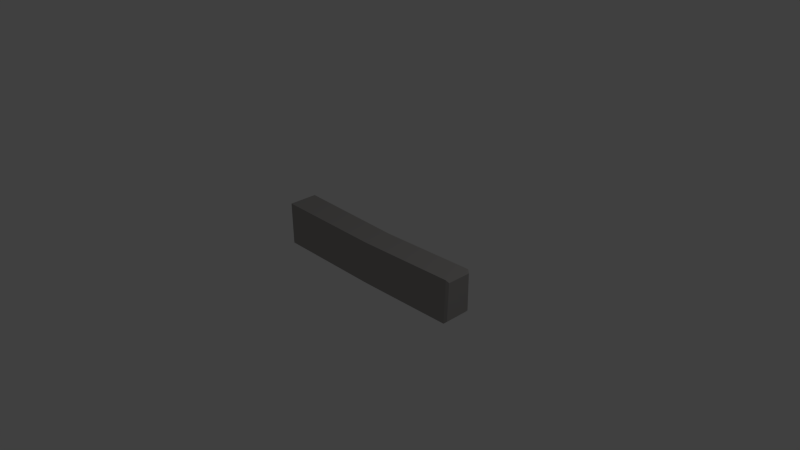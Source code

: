 # Source: Curbstone.blend  (saved by Blender 2.76.0; exported with 4.5.12 LTS)
import bpy
from mathutils import Matrix  # noqa: F401  (used for matrix-valued properties, if any)

bpy.ops.wm.read_factory_settings(use_empty=True)
scene = bpy.context.scene
scene.name = 'Scene'

# ---- collections
col_collection_1 = bpy.data.collections.new('Collection 1'); scene.collection.children.link(col_collection_1)

# ---- materials (node trees are filled in below, after node groups)
mat_curbstone = bpy.data.materials.new('Curbstone')
mat_curbstone.alpha_threshold = 0.0
mat_curbstone.use_transparent_shadow = False
mat_curbstone.diffuse_color = (0.3757, 0.3621, 0.3514, 1.0)
mat_curbstone.roughness = 0.5
mat_curbstone.specular_intensity = 0.1415
mat_curbstone.line_color = (0.0, 0.0, 0.0, 1.0)

# ---- material node trees

# ---- world
world_world = bpy.data.worlds.new('World'); scene.world = world_world
world_world.color = (0.05088, 0.05088, 0.05088)
world_world.use_sun_shadow = False
world_world.sun_shadow_jitter_overblur = 0.0
world_world.cycles.sampling_method = 'MANUAL'
world_world.cycles.sample_map_resolution = 256

# ---- cameras
cam_camera = bpy.data.cameras.new('Camera')
cam_camera.clip_end = 100.0
cam_camera.lens = 35.0
cam_camera.sensor_width = 32.0
cam_camera.sensor_height = 18.0
cam_camera.ortho_scale = 7.314
cam_camera.dof.focus_distance = 0.0
cam_camera.dof.aperture_fstop = 128.0

# ---- lights
light_lamp = bpy.data.lights.new('Lamp', 'POINT')
light_lamp.transmission_factor = 0.0
light_lamp.cutoff_distance = 30.0
light_lamp.energy = 100.0
light_lamp.shadow_buffer_clip_start = 1.001
light_lamp.shadow_soft_size = 0.1
light_lamp.shadow_maximum_resolution = 0.006
light_lamp.use_absolute_resolution = True
light_lamp.cycles.use_multiple_importance_sampling = False

# ---- meshes
me_curbstone = bpy.data.meshes.new('Curbstone')
me_curbstone.from_pydata([(1.482, 0.1773, -0.266), (1.482, -0.1773, -0.266), (-1.482, -0.1773, -0.266), (-1.482, 0.1773, -0.266), (1.486, 0.1798, 0.2459), (1.481, -0.1494, 0.2455), (-1.482, -0.1773, 0.266), (-1.482, 0.1773, 0.266), (1.448, 0.2, -0.3), (-1.448, 0.2, -0.3), (1.448, -0.2, -0.3), (-1.448, -0.2, -0.3), (1.452, 0.2024, 0.2799), (-1.448, 0.2, 0.3), (1.447, -0.1721, 0.2795), (-1.448, -0.2, 0.3), (0.1049, 0.1779, -0.3), (0.1049, -0.2221, -0.3), (0.1049, 0.1779, 0.2672), (0.1049, -0.2221, 0.2885)], [], [(9, 11, 2, 3), (13, 7, 6, 15), (0, 4, 5, 1), (11, 15, 6, 2), (2, 6, 7, 3), (13, 9, 3, 7), (4, 0, 8, 12), (18, 16, 9, 13), (1, 5, 14, 10), (17, 19, 15, 11), (4, 12, 14, 5), (18, 13, 15, 19), (0, 1, 10, 8), (16, 17, 11, 9), (8, 10, 17, 16), (12, 18, 19, 14), (10, 14, 19, 17), (12, 8, 16, 18)])
_uv = me_curbstone.uv_layers.new(name='UVMap')
_uv.uv.foreach_set('vector', [0.8364, 0.1435, 0.6728, 0.1435, 0.6821, 0.1273, 0.8271, 0.1273, 0.6638, 0.9886, 0.6549, 0.9999, 0.5099, 1.0, 0.5003, 0.9887, 0.8457, 0.1234, 0.8447, 0.0, 0.9793, 0.001247, 0.9907, 0.1234, 0.2453, 0.01135, 0.0, 0.0113, 0.01381, 0.0, 0.2313, 4.418e-05, 0.6821, 0.1273, 0.6821, 0.0, 0.8271, 3.213e-07, 0.8271, 0.1273, 0.4907, 0.01254, 0.2453, 0.014, 0.2592, 0.001292, 0.4767, 0.0, 0.4769, 0.9809, 0.2675, 0.9808, 0.2536, 0.9713, 0.4907, 0.9712, 0.4817, 0.5245, 0.2497, 0.5258, 0.2453, 0.014, 0.4907, 0.01254, 0.2311, 0.9987, 0.02183, 0.9983, 0.008032, 0.9869, 0.2451, 0.9873, 0.2453, 0.5346, 0.004717, 0.5346, 0.0, 0.0113, 0.2453, 0.01135, 0.6549, 0.0, 0.6638, 0.01142, 0.5107, 0.01318, 0.5203, 0.001741, 0.6545, 0.4652, 0.6638, 0.9886, 0.5003, 0.9887, 0.4907, 0.4654, 0.8457, 0.1234, 0.9907, 0.1234, 1.0, 0.1395, 0.8364, 0.1395, 0.8274, 0.5117, 0.6638, 0.5117, 0.6728, 0.1435, 0.8364, 0.1435, 0.8364, 0.8303, 0.6728, 0.8303, 0.6638, 0.5117, 0.8274, 0.5117, 0.6638, 0.01142, 0.6545, 0.4652, 0.4907, 0.4654, 0.5107, 0.01318, 0.2451, 0.9873, 0.008032, 0.9869, 0.004717, 0.5346, 0.2453, 0.5346, 0.4907, 0.9712, 0.2536, 0.9713, 0.2497, 0.5258, 0.4817, 0.5245])
me_curbstone.materials.append(mat_curbstone)
me_curbstone.use_remesh_preserve_volume = False
me_curbstone.use_remesh_preserve_attributes = False
me_curbstone.use_mirror_vertex_groups = False
me_curbstone.update()

# ---- objects
ob_curbstone = bpy.data.objects.new('Curbstone', me_curbstone)
ob_lamp = bpy.data.objects.new('Lamp', light_lamp)
ob_camera = bpy.data.objects.new('Camera', cam_camera)

# ---- transforms, parenting, visibility, modifiers, constraints
ob_curbstone.location = (0.0, 0.0, 0.0)
ob_curbstone.lock_rotations_4d = False
ob_curbstone.empty_display_type = 'ARROWS'
ob_curbstone.lineart.crease_threshold = 0.0
ob_lamp.location = (4.076, 1.005, 5.904)
ob_lamp.rotation_euler = (0.6503, 0.05522, 1.866)
ob_lamp.lock_rotations_4d = False
ob_lamp.empty_display_type = 'ARROWS'
ob_lamp.color = (0.0, 0.0, 0.0, 0.0)
ob_lamp.lineart.crease_threshold = 0.0
ob_camera.location = (7.481, -6.508, 5.344)
ob_camera.rotation_euler = (1.109, 0.01082, 0.8149)
ob_camera.lock_rotations_4d = False
ob_camera.empty_display_type = 'ARROWS'
ob_camera.color = (0.0, 0.0, 0.0, 0.0)
ob_camera.display_type = 'WIRE'
ob_camera.lineart.crease_threshold = 0.0

# ---- collection membership
col_collection_1.objects.link(ob_curbstone)
col_collection_1.objects.link(ob_lamp)
col_collection_1.objects.link(ob_camera)

# ---- scene / render settings (as saved in the file)
scene.camera = ob_camera
scene.frame_start = 1; scene.frame_end = 250; scene.frame_set(1)
scene.render.engine = 'BLENDER_EEVEE_NEXT'
scene.render.resolution_percentage = 50
scene.render.dither_intensity = 0.0
scene.cycles.use_denoising = False
scene.cycles.samples = 10
scene.cycles.sampling_pattern = 'TABULATED_SOBOL'
scene.cycles.light_sampling_threshold = 0.0
scene.cycles.use_adaptive_sampling = False
scene.cycles.use_light_tree = False
scene.cycles.blur_glossy = 0.0
scene.cycles.pixel_filter_type = 'GAUSSIAN'
scene.cycles.sample_clamp_indirect = 0.0
scene.view_settings.view_transform = 'Standard'
bpy.context.view_layer.update()
